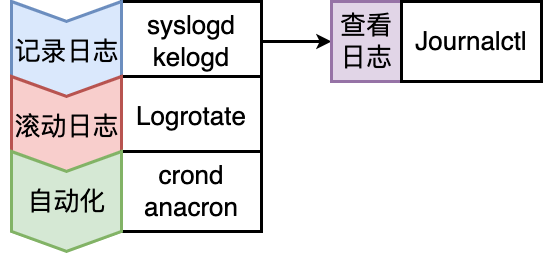

The diagram above was exported from draw.io. Its source (the exported page's mxGraphModel, read from the mxfile embedded in the PNG):
<mxGraphModel dx="614" dy="455" grid="1" gridSize="10" guides="1" tooltips="1" connect="1" arrows="1" fold="1" page="1" pageScale="1" pageWidth="827" pageHeight="1169" math="0" shadow="0">
  <root>
    <mxCell id="0" />
    <mxCell id="1" parent="0" />
    <mxCell id="3WjgqkURwmKt4g75S3EE-16" style="edgeStyle=orthogonalEdgeStyle;rounded=0;orthogonalLoop=1;jettySize=auto;html=1;strokeWidth=3;" edge="1" parent="1" source="3WjgqkURwmKt4g75S3EE-1" target="3WjgqkURwmKt4g75S3EE-14">
      <mxGeometry relative="1" as="geometry" />
    </mxCell>
    <mxCell id="3WjgqkURwmKt4g75S3EE-1" value="&lt;font style=&quot;font-size: 26px;&quot;&gt;syslogd&lt;br&gt;kelogd&lt;/font&gt;" style="rounded=0;whiteSpace=wrap;html=1;strokeWidth=3;" vertex="1" parent="1">
      <mxGeometry x="350" y="310" width="140" height="80" as="geometry" />
    </mxCell>
    <mxCell id="3WjgqkURwmKt4g75S3EE-3" value="" style="shape=step;perimeter=stepPerimeter;whiteSpace=wrap;html=1;fixedSize=1;rotation=90;fillColor=#dae8fc;strokeColor=#6c8ebf;strokeWidth=3;" vertex="1" parent="1">
      <mxGeometry x="245" y="305" width="100" height="110" as="geometry" />
    </mxCell>
    <mxCell id="3WjgqkURwmKt4g75S3EE-4" value="&lt;font style=&quot;font-size: 26px;&quot;&gt;记录日志&lt;/font&gt;" style="text;html=1;align=center;verticalAlign=middle;resizable=0;points=[];autosize=1;strokeColor=none;fillColor=none;strokeWidth=3;" vertex="1" parent="1">
      <mxGeometry x="230" y="340" width="130" height="40" as="geometry" />
    </mxCell>
    <mxCell id="3WjgqkURwmKt4g75S3EE-5" value="&lt;span style=&quot;font-size: 26px;&quot;&gt;Logrotate&lt;/span&gt;" style="rounded=0;whiteSpace=wrap;html=1;strokeWidth=3;" vertex="1" parent="1">
      <mxGeometry x="350" y="385" width="140" height="80" as="geometry" />
    </mxCell>
    <mxCell id="3WjgqkURwmKt4g75S3EE-6" value="" style="shape=step;perimeter=stepPerimeter;whiteSpace=wrap;html=1;fixedSize=1;rotation=90;fillColor=#f8cecc;strokeColor=#b85450;strokeWidth=3;" vertex="1" parent="1">
      <mxGeometry x="245" y="380" width="100" height="110" as="geometry" />
    </mxCell>
    <mxCell id="3WjgqkURwmKt4g75S3EE-7" value="&lt;font style=&quot;font-size: 26px;&quot;&gt;滚动日志&lt;/font&gt;" style="text;html=1;align=center;verticalAlign=middle;resizable=0;points=[];autosize=1;strokeColor=none;fillColor=none;strokeWidth=3;" vertex="1" parent="1">
      <mxGeometry x="230" y="415" width="130" height="40" as="geometry" />
    </mxCell>
    <mxCell id="3WjgqkURwmKt4g75S3EE-8" value="&lt;span style=&quot;font-size: 26px;&quot;&gt;crond&lt;br&gt;anacron&lt;br&gt;&lt;/span&gt;" style="rounded=0;whiteSpace=wrap;html=1;strokeWidth=3;" vertex="1" parent="1">
      <mxGeometry x="350" y="460" width="140" height="80" as="geometry" />
    </mxCell>
    <mxCell id="3WjgqkURwmKt4g75S3EE-9" value="" style="shape=step;perimeter=stepPerimeter;whiteSpace=wrap;html=1;fixedSize=1;rotation=90;fillColor=#d5e8d4;strokeColor=#82b366;strokeWidth=3;" vertex="1" parent="1">
      <mxGeometry x="245" y="455" width="100" height="110" as="geometry" />
    </mxCell>
    <mxCell id="3WjgqkURwmKt4g75S3EE-10" value="&lt;span style=&quot;font-size: 26px;&quot;&gt;自动化&lt;/span&gt;" style="text;html=1;align=center;verticalAlign=middle;resizable=0;points=[];autosize=1;strokeColor=none;fillColor=none;strokeWidth=3;" vertex="1" parent="1">
      <mxGeometry x="245" y="490" width="100" height="40" as="geometry" />
    </mxCell>
    <mxCell id="3WjgqkURwmKt4g75S3EE-14" value="&lt;font style=&quot;font-size: 26px;&quot;&gt;查看日志&lt;/font&gt;" style="rounded=0;whiteSpace=wrap;html=1;strokeWidth=3;fillColor=#e1d5e7;strokeColor=#9673a6;" vertex="1" parent="1">
      <mxGeometry x="560" y="310" width="70" height="80" as="geometry" />
    </mxCell>
    <mxCell id="3WjgqkURwmKt4g75S3EE-15" value="&lt;font style=&quot;font-size: 26px;&quot;&gt;Journalctl&lt;br&gt;&lt;/font&gt;" style="rounded=0;whiteSpace=wrap;html=1;strokeWidth=3;" vertex="1" parent="1">
      <mxGeometry x="630" y="310" width="140" height="80" as="geometry" />
    </mxCell>
  </root>
</mxGraphModel>